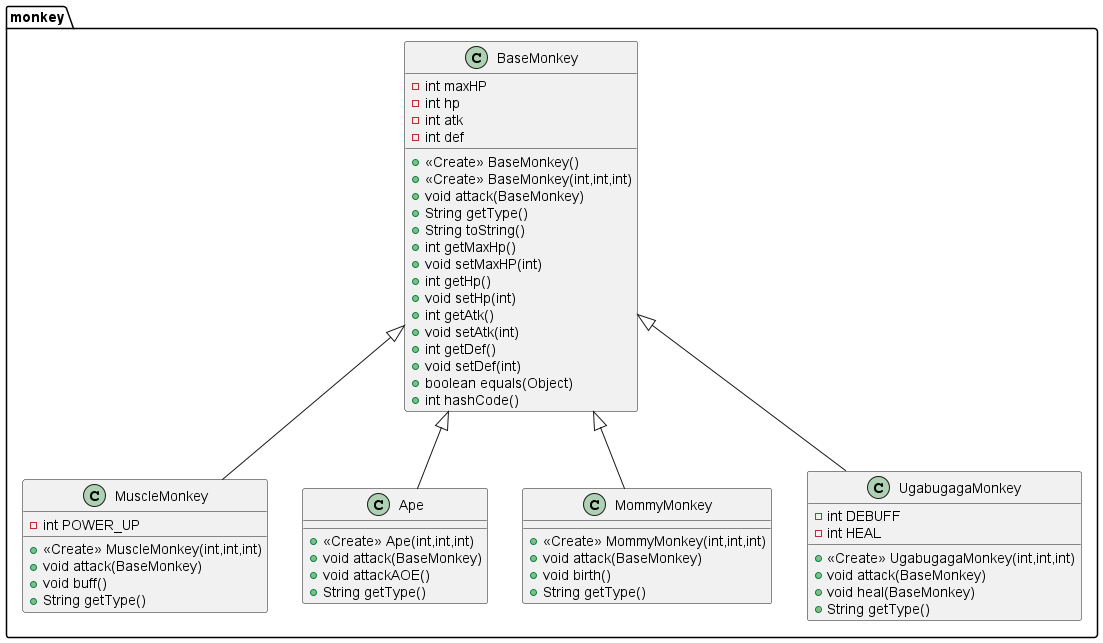

The diagram above was rendered by PlantUML. Its source (embedded in the PNG):
@startuml
class monkey.MuscleMonkey {
- int POWER_UP
+ <<Create>> MuscleMonkey(int,int,int)
+ void attack(BaseMonkey)
+ void buff()
+ String getType()
}
class monkey.BaseMonkey {
- int maxHP
- int hp
- int atk
- int def
+ <<Create>> BaseMonkey()
+ <<Create>> BaseMonkey(int,int,int)
+ void attack(BaseMonkey)
+ String getType()
+ String toString()
+ int getMaxHp()
+ void setMaxHP(int)
+ int getHp()
+ void setHp(int)
+ int getAtk()
+ void setAtk(int)
+ int getDef()
+ void setDef(int)
+ boolean equals(Object)
+ int hashCode()
}
class monkey.Ape {
+ <<Create>> Ape(int,int,int)
+ void attack(BaseMonkey)
+ void attackAOE()
+ String getType()
}
class monkey.MommyMonkey {
+ <<Create>> MommyMonkey(int,int,int)
+ void attack(BaseMonkey)
+ void birth()
+ String getType()
}
class monkey.UgabugagaMonkey {
- int DEBUFF
- int HEAL
+ <<Create>> UgabugagaMonkey(int,int,int)
+ void attack(BaseMonkey)
+ void heal(BaseMonkey)
+ String getType()
}


monkey.BaseMonkey <|-- monkey.MuscleMonkey
monkey.BaseMonkey <|-- monkey.Ape
monkey.BaseMonkey <|-- monkey.MommyMonkey
monkey.BaseMonkey <|-- monkey.UgabugagaMonkey
@enduml